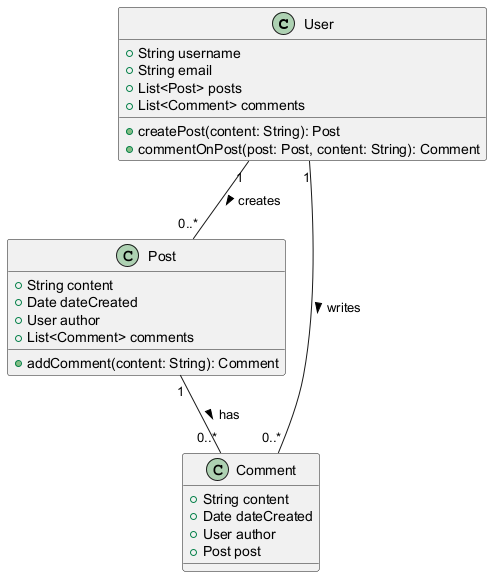

The diagram above was rendered by PlantUML. Its source (embedded in the PNG):
@startuml
class User {
    +String username
    +String email
    +List<Post> posts
    +List<Comment> comments
    +createPost(content: String): Post
    +commentOnPost(post: Post, content: String): Comment
}

class Post {
    +String content
    +Date dateCreated
    +User author
    +List<Comment> comments
    +addComment(content: String): Comment
}

class Comment {
    +String content
    +Date dateCreated
    +User author
    +Post post
}

User "1" -- "0..*" Post : creates >
Post "1" -- "0..*" Comment : has >
User "1" -- "0..*" Comment : writes >
@enduml